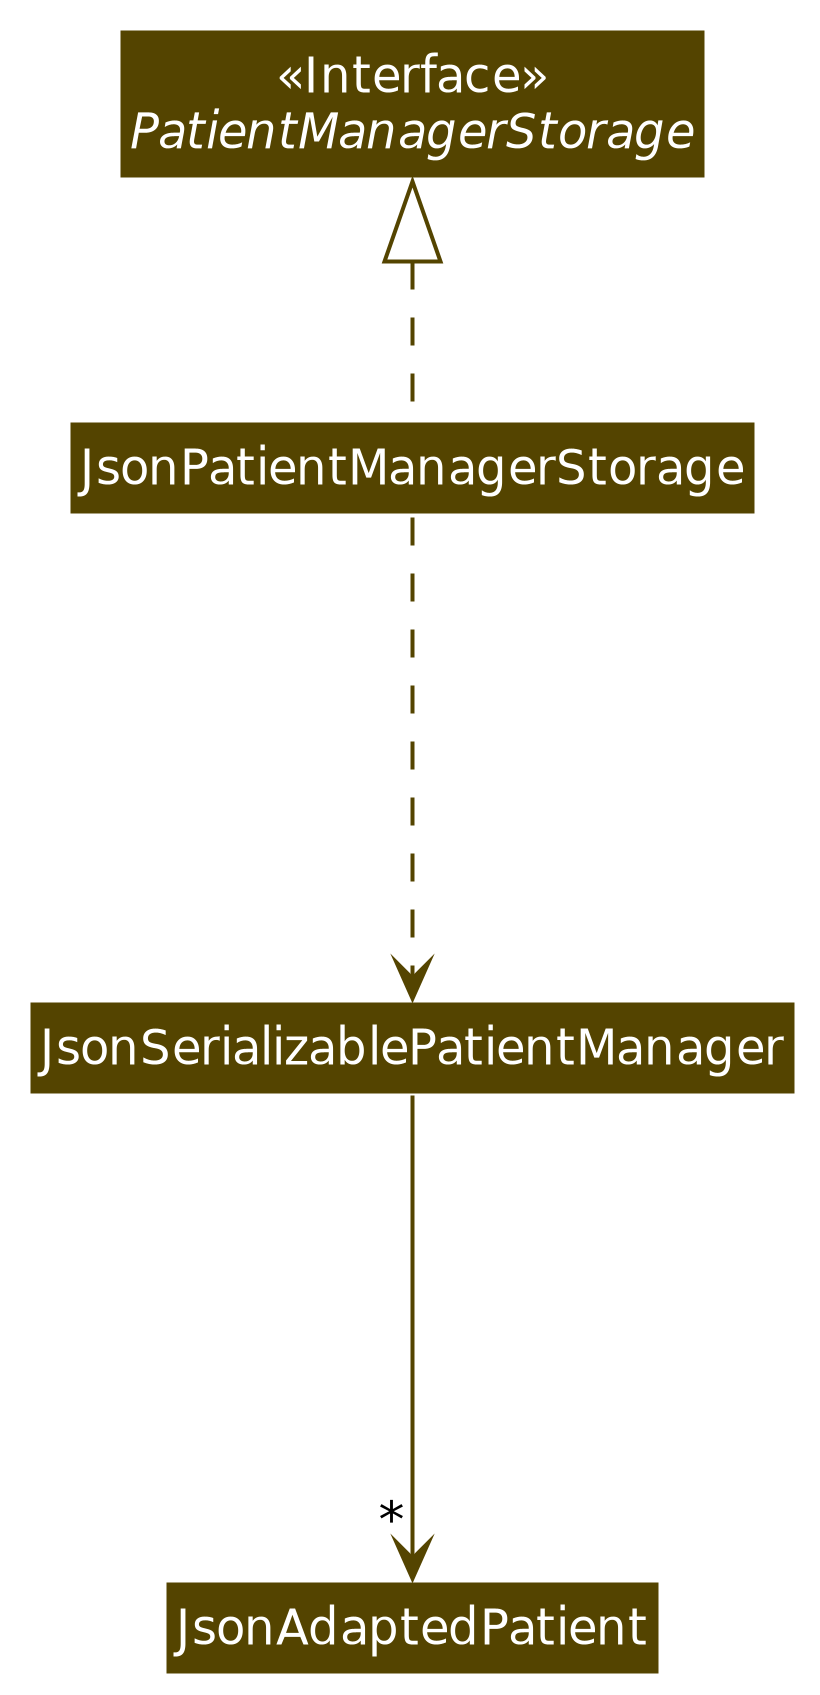

The diagram above was rendered by PlantUML. Its source (embedded in the PNG):
@startuml
!include style.puml
skinparam Class {
    BorderColor BACKGROUND_COLOR
    FontColor BACKGROUND_COLOR
    BackgroundColor STORAGE_COLOR_T2
    StereotypeFontColor BACKGROUND_COLOR
}
skinparam ArrowColor STORAGE_COLOR_T2

hide method
hide attribute

Interface PatientManagerStorage<<Interface>>
Class JsonPatientManagerStorage
Class JsonAdaptedPatient
Class JsonSerializablePatientManager


JsonPatientManagerStorage .up.|> PatientManagerStorage
JsonPatientManagerStorage ..down.> JsonSerializablePatientManager
JsonSerializablePatientManager --down->"*" JsonAdaptedPatient


@enduml